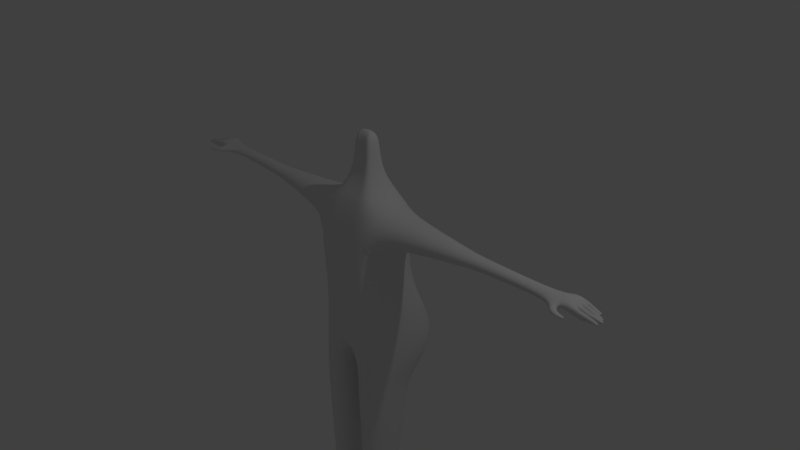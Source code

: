 # Source: body_base.blend  (saved by Blender 2.79.0; exported with 4.5.12 LTS)
import bpy
from mathutils import Matrix  # noqa: F401  (used for matrix-valued properties, if any)

bpy.ops.wm.read_factory_settings(use_empty=True)
scene = bpy.context.scene
scene.name = 'Scene'

# ---- collections
col_collection_1 = bpy.data.collections.new('Collection 1'); scene.collection.children.link(col_collection_1)

# ---- materials (node trees are filled in below, after node groups)
mat_material = bpy.data.materials.new('Material')
mat_material.alpha_threshold = 0.0
mat_material.use_transparent_shadow = False
mat_material.roughness = 0.5
mat_material.line_color = (0.0, 0.0, 0.0, 1.0)

# ---- material node trees

# ---- world
world_world = bpy.data.worlds.new('World'); scene.world = world_world
world_world.color = (0.05088, 0.05088, 0.05088)
world_world.use_sun_shadow = False
world_world.sun_shadow_jitter_overblur = 0.0
world_world.cycles.sampling_method = 'MANUAL'

# ---- cameras
cam_camera = bpy.data.cameras.new('Camera')
cam_camera.clip_end = 100.0
cam_camera.lens = 35.0
cam_camera.sensor_width = 32.0
cam_camera.sensor_height = 18.0
cam_camera.ortho_scale = 7.314
cam_camera.dof.focus_distance = 0.0
cam_camera.dof.aperture_fstop = 128.0

# ---- lights
light_lamp = bpy.data.lights.new('Lamp', 'POINT')
light_lamp.transmission_factor = 0.0
light_lamp.cutoff_distance = 30.0
light_lamp.energy = 100.0
light_lamp.shadow_buffer_clip_start = 1.001
light_lamp.shadow_soft_size = 0.1
light_lamp.shadow_maximum_resolution = 0.006
light_lamp.use_absolute_resolution = True

# ---- meshes
me_cube = bpy.data.meshes.new('Cube')
me_cube.from_pydata([(0.756, 0.7321, -1.387), (0.5429, -0.4963, -1.398), (0.0, -0.4963, -1.398), (0.0, 0.3451, -1.387), (0.471, 0.345, 0.8334), (0.471, -0.345, 0.8334), (0.0, -0.345, 0.8325), (0.0, 0.345, 0.6859), (0.03617, 0.6734, -1.387), (0.07546, -0.4963, -1.398), (0.1138, 0.345, 0.6859), (0.1138, -0.345, 0.8325), (0.5429, 0.466, -1.754), (0.5429, -0.4963, -1.754), (0.07546, 0.466, -1.754), (0.07546, -0.4963, -1.754), (0.5429, 0.3388, -2.099), (0.5429, -0.4725, -2.099), (0.07546, 0.3388, -2.099), (0.07546, -0.4725, -2.099), (0.4914, 0.2068, -3.173), (0.4914, -0.4256, -3.173), (0.127, 0.2068, -3.173), (0.127, -0.4256, -3.173), (0.4798, 0.1867, -3.47), (0.4798, -0.4055, -3.47), (0.1386, 0.1867, -3.47), (0.1386, -0.4055, -3.47), (0.4091, 0.06397, -4.682), (0.4091, -0.2828, -4.682), (0.2093, 0.06397, -4.682), (0.2093, -0.2828, -4.682), (0.4091, 0.06397, -4.912), (0.4091, -0.2828, -4.912), (0.2093, 0.06397, -4.912), (0.2093, -0.2828, -4.912), (0.4091, -0.8877, -4.811), (0.2093, -0.8877, -4.811), (0.4091, -0.8877, -4.912), (0.2093, -0.8877, -4.912), (0.4091, 0.1317, -4.713), (0.2093, 0.1317, -4.713), (0.4091, 0.1317, -4.912), (0.2093, 0.1317, -4.912), (0.4091, 0.1886, -4.792), (0.2093, 0.1886, -4.792), (0.4091, 0.1886, -4.912), (0.2093, 0.1886, -4.912), (0.4755, 0.397, 0.2701), (0.4755, -0.5248, 0.2701), (0.0, -0.5248, 0.2076), (0.0, 0.5246, 0.2076), (0.1016, 0.5246, 0.2076), (0.1016, -0.5248, 0.2076), (0.7521, 0.2933, 0.7436), (0.7521, -0.2473, 0.7436), (0.6405, 0.3452, 0.3393), (0.6405, -0.2992, 0.3393), (1.75, 0.1345, 0.6723), (1.75, -0.08849, 0.6723), (1.744, 0.1559, 0.4998), (1.744, -0.1099, 0.4998), (1.914, 0.1246, 0.6748), (1.914, -0.07854, 0.6748), (1.909, 0.1441, 0.5178), (1.909, -0.09806, 0.5178), (2.892, 0.09405, 0.6769), (2.892, -0.04803, 0.6769), (2.889, 0.1077, 0.567), (2.889, -0.06169, 0.567), (0.2762, 0.2569, 0.9465), (0.2762, -0.2575, 0.9465), (0.0, -0.2575, 0.9465), (0.0, 0.2569, 0.9465), (0.1258, 0.2569, 0.9465), (0.1258, -0.2575, 0.9465), (0.1446, 0.1043, 1.234), (0.1446, -0.1049, 1.234), (0.0, -0.1049, 1.234), (0.0, 0.1043, 1.234), (0.08345, 0.1043, 1.234), (0.08345, -0.1049, 1.234), (0.1446, 0.1043, 1.715), (0.1446, -0.1049, 1.715), (0.0, -0.1049, 1.715), (0.0, 0.1043, 1.715), (0.08345, 0.1043, 1.715), (0.08345, -0.1049, 1.715), (3.055, 0.1663, 0.6971), (3.055, -0.1104, 0.6971), (3.051, 0.1622, 0.6052), (3.051, -0.1064, 0.6052), (2.992, -0.2233, 0.6506), (2.997, -0.2289, 0.5933), (3.066, -0.17, 0.6506), (3.063, -0.1706, 0.5933), (3.107, -0.2772, 0.6436), (3.113, -0.2784, 0.6002), (3.128, -0.2117, 0.6436), (3.126, -0.2133, 0.6002), (3.226, -0.2668, 0.6357), (3.229, -0.2661, 0.6082), (3.222, -0.2232, 0.6357), (3.222, -0.2245, 0.6082), (3.212, 0.1663, 0.6769), (3.212, -0.1104, 0.6769), (3.209, 0.1622, 0.5841), (3.209, -0.1064, 0.5841), (3.055, 0.02791, 0.7117), (3.051, 0.02791, 0.6052), (3.212, 0.02791, 0.6915), (3.209, 0.02791, 0.5841), (3.514, -0.09513, 0.5915), (3.514, -0.09513, 0.6112), (3.514, -0.05647, 0.6112), (3.055, -0.04126, 0.7117), (3.051, -0.03924, 0.6052), (3.212, -0.04126, 0.6915), (3.209, -0.03924, 0.5841), (3.465, -0.05053, 0.585), (3.468, -0.0519, 0.6339), (3.055, 0.09708, 0.7117), (3.051, 0.09506, 0.6052), (3.212, 0.09708, 0.6915), (3.209, 0.09507, 0.5841), (3.465, -0.09617, 0.585), (3.468, -0.09892, 0.6339), (3.342, -0.1089, 0.659), (3.339, -0.1051, 0.5693), (3.342, -0.04263, 0.659), (3.339, -0.04069, 0.5693), (3.295, -0.03924, 0.567), (3.299, -0.04126, 0.6655), (3.295, -0.1064, 0.567), (3.514, -0.05647, 0.5915), (3.299, -0.1104, 0.6655), (3.351, 0.02428, 0.6519), (3.348, 0.02428, 0.5728), (3.351, -0.03753, 0.6519), (3.348, -0.03572, 0.5728), (3.376, 0.02319, 0.6502), (3.373, 0.02319, 0.5746), (3.376, -0.0364, 0.6502), (3.373, -0.03466, 0.5746), (3.489, 0.01658, 0.6273), (3.486, 0.01658, 0.5853), (3.489, -0.0296, 0.6273), (3.486, -0.02825, 0.5853), (3.53, 0.01658, 0.6151), (3.528, 0.01658, 0.5911), (3.53, -0.0296, 0.6151), (3.528, -0.02825, 0.5911), (3.331, 0.02791, 0.6515), (3.327, 0.02791, 0.567), (3.331, 0.09708, 0.6515), (3.327, 0.09507, 0.567), (3.361, 0.02791, 0.641), (3.357, 0.02791, 0.567), (3.361, 0.09708, 0.641), (3.357, 0.09507, 0.567), (3.448, 0.02887, 0.5998), (3.445, 0.02887, 0.5675), (3.448, 0.09609, 0.5998), (3.445, 0.09413, 0.5675), (3.476, 0.03314, 0.5855), (3.473, 0.03314, 0.5687), (3.476, 0.0917, 0.5855), (3.473, 0.08999, 0.5687), (3.306, 0.1667, 0.6385), (3.303, 0.1631, 0.571), (3.306, 0.1049, 0.6385), (3.303, 0.103, 0.571), (3.334, 0.1665, 0.625), (3.33, 0.163, 0.5706), (3.334, 0.1051, 0.625), (3.33, 0.1033, 0.5705), (3.39, 0.1665, 0.5984), (3.386, 0.163, 0.5706), (3.39, 0.1051, 0.5984), (3.386, 0.1033, 0.5705), (3.405, 0.1665, 0.591), (3.402, 0.163, 0.5706), (3.405, 0.1051, 0.591), (3.402, 0.1033, 0.5705), (0.0867, -0.4536, -0.7075), (0.727, 0.6894, -0.9806), (0.5139, -0.4536, -0.6806), (0.0, -0.4536, -0.7075), (0.0, 0.6448, -1.007), (0.1153, 0.7323, -1.007), (0.5441, 0.355, -0.2874), (0.4597, -0.4831, -0.1686), (0.0, -0.4831, -0.2096), (0.0, 0.3994, -0.3283), (0.1203, 0.434, -0.3284), (0.109, -0.4831, -0.2096)], [], [(8, 9, 2, 3), (6, 11, 75, 72), (49, 48, 56, 57), (53, 11, 6, 50), (189, 8, 3, 188), (185, 0, 8, 189), (49, 5, 11, 53), (4, 10, 74, 70), (8, 0, 12, 14), (9, 8, 14, 15), (1, 9, 15, 13), (0, 1, 13, 12), (15, 14, 18, 19), (14, 12, 16, 18), (13, 15, 19, 17), (12, 13, 17, 16), (17, 19, 23, 21), (16, 17, 21, 20), (19, 18, 22, 23), (18, 16, 20, 22), (20, 21, 25, 24), (23, 22, 26, 27), (22, 20, 24, 26), (21, 23, 27, 25), (27, 26, 30, 31), (26, 24, 28, 30), (25, 27, 31, 29), (24, 25, 29, 28), (29, 31, 37, 36), (28, 29, 33, 32), (31, 30, 34, 35), (34, 30, 41, 43), (32, 33, 35, 34), (31, 35, 39, 37), (33, 29, 36, 38), (35, 33, 38, 39), (37, 39, 38, 36), (32, 34, 43, 42), (28, 32, 42, 40), (30, 28, 40, 41), (40, 42, 46, 44), (41, 40, 44, 45), (43, 41, 45, 47), (42, 43, 47, 46), (45, 44, 46, 47), (191, 49, 53, 195), (4, 48, 52, 10), (10, 52, 51, 7), (195, 53, 50, 192), (190, 48, 49, 191), (4, 5, 55, 54), (5, 49, 57, 55), (48, 4, 54, 56), (54, 55, 59, 58), (56, 54, 58, 60), (57, 56, 60, 61), (55, 57, 61, 59), (58, 59, 63, 62), (60, 58, 62, 64), (61, 60, 64, 65), (59, 61, 65, 63), (65, 64, 68, 69), (63, 65, 69, 67), (62, 63, 67, 66), (64, 62, 66, 68), (5, 4, 70, 71), (11, 5, 71, 75), (10, 7, 73, 74), (72, 75, 81, 78), (70, 74, 80, 76), (74, 73, 79, 80), (71, 70, 76, 77), (75, 71, 77, 81), (78, 81, 87, 84), (80, 79, 85, 86), (76, 80, 86, 82), (77, 76, 82, 83), (81, 77, 83, 87), (85, 84, 87, 83, 82, 86), (69, 68, 90, 122, 109, 116, 91), (66, 67, 89, 115, 108, 121, 88), (89, 67, 92, 94), (69, 91, 95, 93), (67, 69, 93, 92), (94, 92, 96, 98), (93, 95, 99, 97), (92, 93, 97, 96), (98, 96, 100, 102), (97, 99, 103, 101), (96, 97, 101, 100), (100, 101, 103, 102), (102, 103, 99, 98), (98, 99, 95, 94), (107, 118, 131, 133), (120, 126, 113, 114), (115, 117, 110, 108), (112, 113, 126, 125), (122, 124, 111, 109), (114, 113, 112, 134), (132, 135, 127, 129), (129, 127, 126, 120), (117, 105, 135, 132), (128, 130, 119, 125), (125, 119, 134, 112), (133, 131, 130, 128), (116, 118, 107, 91), (109, 111, 118, 116), (128, 127, 135, 133), (89, 91, 107, 105), (120, 119, 130, 129), (125, 126, 127, 128), (131, 132, 129, 130), (132, 131, 118, 117), (121, 123, 104, 88), (108, 110, 123, 121), (89, 105, 117, 115), (90, 106, 124, 122), (105, 107, 133, 135), (94, 95, 91, 89), (120, 114, 134, 119), (118, 111, 137, 139), (110, 117, 138, 136), (139, 137, 141, 143), (136, 138, 142, 140), (143, 141, 145, 147), (140, 142, 146, 144), (147, 145, 149, 151), (144, 146, 150, 148), (150, 151, 149, 148), (117, 118, 139, 138), (143, 142, 138, 139), (147, 146, 142, 143), (151, 150, 146, 147), (111, 110, 136, 137), (137, 136, 140, 141), (141, 140, 144, 145), (145, 144, 148, 149), (66, 88, 90, 68), (90, 88, 104, 106), (111, 124, 155, 153), (123, 110, 152, 154), (153, 155, 159, 157), (154, 152, 156, 158), (110, 111, 153, 152), (157, 156, 152, 153), (124, 123, 154, 155), (155, 154, 158, 159), (157, 159, 163, 161), (159, 158, 162, 163), (158, 156, 160, 162), (156, 157, 161, 160), (161, 163, 167, 165), (160, 161, 165, 164), (162, 160, 164, 166), (163, 162, 166, 167), (164, 165, 167, 166), (123, 124, 171, 170), (106, 104, 168, 169), (104, 123, 170, 168), (124, 106, 169, 171), (170, 171, 175, 174), (171, 169, 173, 175), (169, 168, 172, 173), (168, 170, 174, 172), (173, 172, 176, 177), (172, 174, 178, 176), (174, 175, 179, 178), (175, 173, 177, 179), (177, 176, 180, 181), (176, 178, 182, 180), (178, 179, 183, 182), (179, 177, 181, 183), (182, 183, 181, 180), (0, 185, 186, 1), (9, 184, 187, 2), (1, 186, 184, 9), (190, 185, 189, 194), (194, 189, 188, 193), (52, 194, 193, 51), (48, 190, 194, 52), (185, 190, 191, 186), (184, 195, 192, 187), (186, 191, 195, 184)])
me_cube.polygons.foreach_set('use_smooth', [True] * 183)
me_cube.materials.append(mat_material)
me_cube.use_remesh_preserve_volume = False
me_cube.use_remesh_preserve_attributes = False
me_cube.use_mirror_vertex_groups = False
me_cube.update()
arm_armature = bpy.data.armatures.new('Armature')  # bones are not reproduced

# ---- objects
ob_born_basehuman = bpy.data.objects.new('born_basehuman', arm_armature)
ob_cube = bpy.data.objects.new('Cube', me_cube)
ob_lamp = bpy.data.objects.new('Lamp', light_lamp)
ob_camera = bpy.data.objects.new('Camera', cam_camera)

# ---- transforms, parenting, visibility, modifiers, constraints
ob_born_basehuman.location = (-0.00825, 1.138, -0.9182)
ob_born_basehuman.show_in_front = True
ob_born_basehuman.lineart.crease_threshold = 0.0
ob_cube.parent = ob_born_basehuman
ob_cube.matrix_parent_inverse = Matrix(((1.0, 0.0, 0.0, 0.00825), (0.0, 1.0, 0.0, -1.138), (0.0, 0.0, 1.0, 0.9182), (0.0, 0.0, 0.0, 1.0)))
ob_cube.location = (0.0, 0.0, 0.0)
ob_cube.lock_rotations_4d = False
ob_cube.empty_display_type = 'ARROWS'
ob_cube.lineart.crease_threshold = 0.0
_vg = ob_cube.vertex_groups.new(name='Bone')
_vg = ob_cube.vertex_groups.new(name='Bone.001')
for _i, _w in zip([7, 10, 48, 51, 52, 190, 193, 194], [0.1521, 0.1099, 0.1141, 0.7871, 0.7149, 0.01621, 0.1098, 0.09278]): _vg.add([_i], _w, 'REPLACE')
_vg = ob_cube.vertex_groups.new(name='chest')
for _i, _w in zip([6, 11, 49, 50, 53, 191, 192, 195], [0.0709, 0.05586, 0.08816, 0.4611, 0.4449, 0.01608, 0.08317, 0.07623]): _vg.add([_i], _w, 'REPLACE')
_vg = ob_cube.vertex_groups.new(name='chest_L')
for _i, _w in zip([4, 5, 6, 7, 10, 11, 48, 49, 50, 51, 52, 53, 54, 55, 56, 57, 70, 71, 72, 73, 74, 75, 190, 191, 192, 194, 195], [0.768, 0.6183, 0.1497, 0.4134, 0.6141, 0.1903, 0.6429, 0.5568, 0.1746, 0.08911, 0.1521, 0.2071, 0.01056, 0.02554, 0.05629, 0.06903, 0.1583, 0.1517, 0.07414, 0.09006, 0.112, 0.09009, 0.08435, 0.1036, 0.06034, 0.002858, 0.06468]): _vg.add([_i], _w, 'REPLACE')
_vg = ob_cube.vertex_groups.new(name='arm_L')
for _i, _w in zip([4, 5, 6, 10, 11, 48, 49, 50, 53, 54, 55, 56, 57, 58, 59, 60, 61, 71, 191], [0.1023, 0.1423, 0.02204, 0.001894, 0.04074, 0.1317, 0.1557, 0.04547, 0.05696, 0.964, 0.9476, 0.9244, 0.8983, 0.9921, 0.9858, 0.9911, 0.9866, 0.01503, 0.005696]): _vg.add([_i], _w, 'REPLACE')
_vg = ob_cube.vertex_groups.new(name='arm_L.001')
for _i, _w in zip([62, 63, 64, 65], [0.9931, 0.9854, 0.9876, 0.98]): _vg.add([_i], _w, 'REPLACE')
_vg = ob_cube.vertex_groups.new(name='arm_L.002')
for _i, _w in zip([66, 67, 68, 69, 88, 89, 90, 91, 92, 93, 94, 95, 96, 97, 98, 99, 100, 101, 102, 103, 115], [0.983, 0.9739, 0.982, 0.9673, 0.05561, 0.07579, 0.05673, 0.08954, 0.161, 0.1645, 0.1113, 0.09258, 0.1093, 0.1088, 0.1063, 0.1034, 0.1063, 0.1063, 0.106, 0.1059, 0.005495]): _vg.add([_i], _w, 'REPLACE')
_vg = ob_cube.vertex_groups.new(name='arm_L.003')
for _i, _w in zip([92, 93, 94, 95, 96, 97, 98, 99, 100, 101, 102, 103], [0.05118, 0.05432, 0.08565, 0.07255, 0.07604, 0.07566, 0.07731, 0.07672, 0.07662, 0.07659, 0.07671, 0.07668]): _vg.add([_i], _w, 'REPLACE')
_vg = ob_cube.vertex_groups.new(name='hand_L')
for _i, _w in zip([67, 69, 88, 89, 90, 91, 92, 93, 94, 95, 96, 97, 98, 99, 100, 101, 102, 103, 104, 105, 106, 107, 108, 109, 110, 111, 112, 113, 114, 115, 116, 117, 118, 119, 120, 121, 122, 123, 124, 125, 126, 127, 128, 129, 130, 131, 132, 133, 134, 135, 136, 137, 138, 139, 140, 141, 142, 143, 144, 145, 146, 147, 148, 149, 150, 151, 152, 153, 154, 155, 156, 157, 158, 159, 160, 161, 162, 163, 164, 165, 166, 167, 168, 169, 170, 171, 172, 173, 174, 175, 176, 177, 178, 179, 180, 181, 182, 183], [0.001716, 0.01019, 0.9439, 0.9094, 0.9427, 0.8916, 0.7878, 0.7811, 0.8031, 0.8349, 0.8147, 0.8155, 0.8164, 0.8199, 0.8171, 0.8172, 0.8173, 0.8175, 0.9916, 0.9852, 0.9915, 0.9862, 0.9766, 0.9946, 0.9973, 0.9979, 0.9913, 0.9913, 0.9913, 0.9691, 0.9716, 0.9955, 0.994, 0.9913, 0.9913, 0.9783, 0.9853, 0.9955, 0.9972, 0.9913, 0.9913, 0.9912, 0.9912, 0.9914, 0.9914, 0.9919, 0.9921, 0.9907, 0.9913, 0.9906, 0.9978, 0.9978, 0.9976, 0.9975, 0.998, 0.998, 0.998, 0.998, 0.9982, 0.9982, 0.9982, 0.9982, 0.9982, 0.9982, 0.9982, 0.9982, 0.9978, 0.9979, 0.9978, 0.998, 0.998, 0.998, 0.9981, 0.9981, 0.9981, 0.9981, 0.9982, 0.9982, 0.9981, 0.9981, 0.9982, 0.9982, 0.9941, 0.9943, 0.9947, 0.995, 0.9944, 0.9945, 0.9946, 0.9947, 0.9945, 0.9945, 0.9946, 0.9946, 0.9945, 0.9945, 0.9946, 0.9946]): _vg.add([_i], _w, 'REPLACE')
_vg = ob_cube.vertex_groups.new(name='chest_R')
_vg = ob_cube.vertex_groups.new(name='arm_R')
_vg = ob_cube.vertex_groups.new(name='arm_R.001')
_vg = ob_cube.vertex_groups.new(name='arm_R.002')
_vg = ob_cube.vertex_groups.new(name='arm_R.003')
_vg = ob_cube.vertex_groups.new(name='hand_R')
_vg = ob_cube.vertex_groups.new(name='neck01')
for _i, _w in zip([4, 5, 6, 7, 10, 11, 49, 50, 51, 52, 53, 70, 71, 72, 73, 74, 75, 76, 77, 78, 79, 80, 81], [0.1033, 0.1849, 0.6658, 0.3822, 0.2199, 0.6398, 0.0416, 0.1123, 0.01329, 0.00178, 0.09844, 0.6998, 0.6659, 0.7174, 0.7742, 0.7666, 0.7207, 0.0512, 0.07618, 0.08189, 0.01283, 0.02974, 0.08079]): _vg.add([_i], _w, 'REPLACE')
_vg = ob_cube.vertex_groups.new(name='neck02')
for _i, _w in zip([5, 6, 11, 70, 71, 72, 73, 74, 75, 76, 77, 78, 79, 80, 81, 82, 83, 84, 85, 86, 87], [0.0002007, 0.037, 0.02848, 0.1129, 0.136, 0.1669, 0.1104, 0.09533, 0.1471, 0.936, 0.9044, 0.902, 0.9631, 0.952, 0.9022, 0.9895, 0.9854, 0.9981, 0.9997, 0.9952, 0.9887]): _vg.add([_i], _w, 'REPLACE')
_vg = ob_cube.vertex_groups.new(name='stomach')
for _i, _w in zip([1, 2, 3, 6, 9, 11, 48, 49, 50, 51, 52, 53, 184, 185, 186, 187, 188, 189, 190, 191, 192, 193, 194, 195], [0.0657, 0.1293, 0.05375, 0.01343, 0.07474, 0.004173, 0.07648, 0.1347, 0.185, 0.06435, 0.06764, 0.1744, 0.7616, 0.1175, 0.7176, 0.7161, 0.1048, 0.07229, 0.7269, 0.7901, 0.7726, 0.7024, 0.7263, 0.7816]): _vg.add([_i], _w, 'REPLACE')
_vg = ob_cube.vertex_groups.new(name='vent_L')
for _i, _w in zip([2, 3, 8, 9, 184, 187, 188, 189, 193], [0.2605, 0.2928, 0.09207, 0.1235, 0.02987, 0.06611, 0.2509, 0.08054, 0.004886]): _vg.add([_i], _w, 'REPLACE')
_vg = ob_cube.vertex_groups.new(name='leg_L')
for _i, _w in zip([0, 1, 2, 3, 8, 9, 12, 13, 14, 15, 16, 17, 18, 19, 21, 23, 184, 185, 186, 187, 188, 189, 191, 192, 195], [0.1571, 0.859, 0.5123, 0.2404, 0.171, 0.7447, 0.8783, 0.9742, 0.8858, 0.944, 0.9783, 0.9425, 0.9693, 0.935, 0.0495, 0.05243, 0.1235, 0.01841, 0.1374, 0.142, 0.05606, 0.0132, 0.004182, 0.007524, 0.002315]): _vg.add([_i], _w, 'REPLACE')
_vg = ob_cube.vertex_groups.new(name='leg_L.001')
for _i, _w in zip([17, 19, 20, 21, 22, 23, 25, 27], [0.05217, 0.05608, 0.9843, 0.8873, 0.9623, 0.8811, 0.05295, 0.05433]): _vg.add([_i], _w, 'REPLACE')
_vg = ob_cube.vertex_groups.new(name='leg_L.002')
for _i, _w in zip([21, 23, 24, 25, 26, 27, 28, 29, 30, 31, 32, 33, 34, 35, 36, 37, 38, 39, 40, 41, 42, 43, 44, 45, 46, 47], [0.06283, 0.06623, 0.9936, 0.944, 0.9855, 0.9425, 0.9999, 0.9974, 0.9999, 0.9975, 0.9999, 0.9988, 0.9999, 0.9989, 0.9988, 0.9988, 0.9989, 0.9989, 1.0, 1.0, 1.0, 1.0, 1.0, 1.0, 1.0, 1.0]): _vg.add([_i], _w, 'REPLACE')
_vg = ob_cube.vertex_groups.new(name='vent_R')
_vg = ob_cube.vertex_groups.new(name='leg_R')
_vg = ob_cube.vertex_groups.new(name='leg_R.001')
_vg = ob_cube.vertex_groups.new(name='leg_R.002')
_vg = ob_cube.vertex_groups.new(name='vent_L.001')
for _i, _w in zip([0, 1, 2, 3, 8, 9, 12, 14, 184, 185, 186, 187, 188, 189, 190, 193, 194], [0.8201, 0.05655, 0.09043, 0.4085, 0.7182, 0.05194, 0.1135, 0.09405, 0.03184, 0.8238, 0.09951, 0.0359, 0.5701, 0.8042, 0.1159, 0.1189, 0.1191]): _vg.add([_i], _w, 'REPLACE')
_vg = ob_cube.vertex_groups.new(name='vent_R.001')
_m = ob_cube.modifiers.new('Mirror', 'MIRROR')
_m.use_clip = True
_m = ob_cube.modifiers.new('Subsurf', 'SUBSURF')
_m.uv_smooth = 'PRESERVE_CORNERS'
_m.quality = 2
_m.levels = 2
_m.show_only_control_edges = False
_m = ob_cube.modifiers.new('Armature', 'ARMATURE')
_m.object = ob_born_basehuman
ob_lamp.location = (4.076, 1.005, 5.904)
ob_lamp.rotation_euler = (0.6503, 0.05522, 1.866)
ob_lamp.lock_rotations_4d = False
ob_lamp.empty_display_type = 'ARROWS'
ob_lamp.color = (0.0, 0.0, 0.0, 0.0)
ob_lamp.lineart.crease_threshold = 0.0
ob_camera.location = (7.481, -6.508, 5.344)
ob_camera.rotation_euler = (1.109, 0.0, 0.8149)
ob_camera.lock_rotations_4d = False
ob_camera.empty_display_type = 'ARROWS'
ob_camera.color = (0.0, 0.0, 0.0, 0.0)
ob_camera.display_type = 'WIRE'
ob_camera.lineart.crease_threshold = 0.0

# ---- collection membership
col_collection_1.objects.link(ob_born_basehuman)
col_collection_1.objects.link(ob_cube)
col_collection_1.objects.link(ob_lamp)
col_collection_1.objects.link(ob_camera)

# ---- scene / render settings (as saved in the file)
scene.camera = ob_camera
scene.frame_start = 1; scene.frame_end = 86; scene.frame_set(1)
scene.render.engine = 'BLENDER_EEVEE_NEXT'
scene.render.resolution_percentage = 50
scene.render.dither_intensity = 0.0
scene.cycles.use_denoising = False
scene.cycles.samples = 128
scene.cycles.sampling_pattern = 'TABULATED_SOBOL'
scene.cycles.use_adaptive_sampling = False
scene.cycles.use_light_tree = False
scene.cycles.blur_glossy = 0.0
scene.cycles.sample_clamp_indirect = 0.0
scene.view_settings.view_transform = 'Standard'
bpy.context.view_layer.update()
